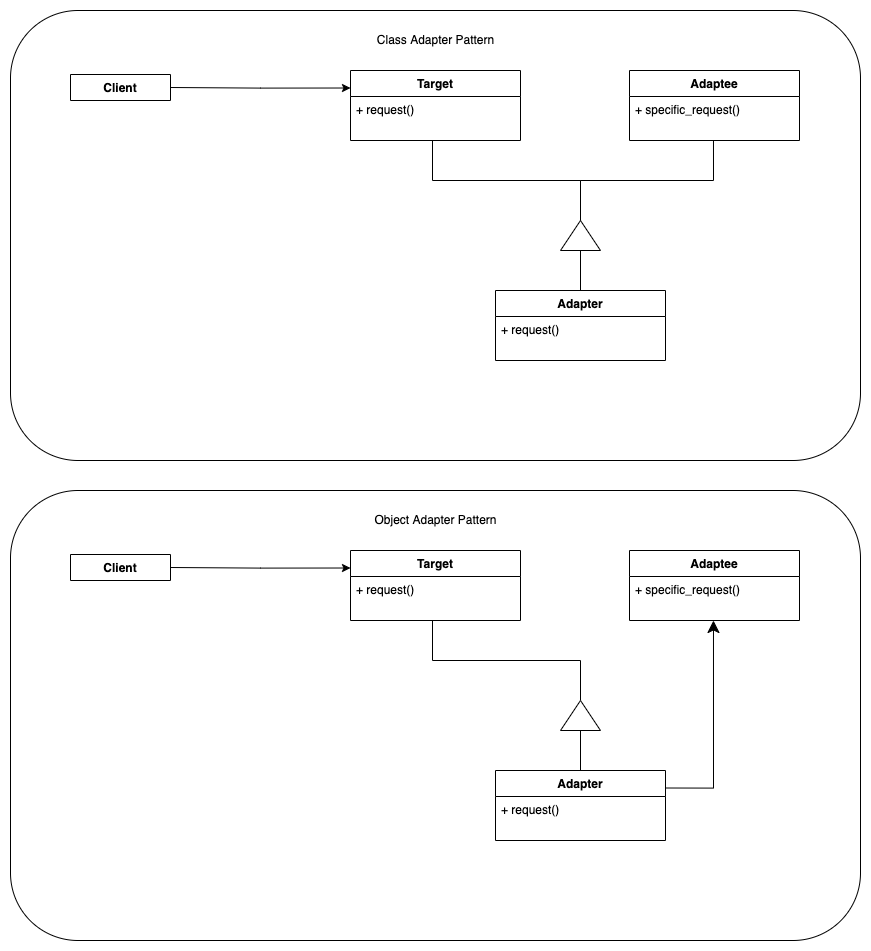

The diagram above was exported from draw.io. Its source (the exported page's mxGraphModel, read from the mxfile embedded in the PNG):
<mxGraphModel dx="2596" dy="1618" grid="1" gridSize="10" guides="1" tooltips="1" connect="1" arrows="1" fold="1" page="1" pageScale="1" pageWidth="850" pageHeight="1100" math="0" shadow="0">
  <root>
    <mxCell id="0" />
    <mxCell id="1" parent="0" />
    <mxCell id="2" value="" style="rounded=1;whiteSpace=wrap;html=1;" vertex="1" parent="1">
      <mxGeometry x="100" y="80" width="850" height="450" as="geometry" />
    </mxCell>
    <mxCell id="3" value="Client" style="swimlane;fontStyle=1;align=center;verticalAlign=top;childLayout=stackLayout;horizontal=1;startSize=26;horizontalStack=0;resizeParent=1;resizeParentMax=0;resizeLast=0;collapsible=1;marginBottom=0;" vertex="1" collapsed="1" parent="1">
      <mxGeometry x="160" y="144" width="100" height="26" as="geometry">
        <mxRectangle x="160" y="140" width="170" height="70" as="alternateBounds" />
      </mxGeometry>
    </mxCell>
    <mxCell id="4" style="edgeStyle=orthogonalEdgeStyle;rounded=0;orthogonalLoop=1;jettySize=auto;html=1;startArrow=none;startFill=0;endArrow=none;endFill=0;endSize=10;strokeWidth=1;entryX=0;entryY=0.5;entryDx=0;entryDy=0;" edge="1" source="6" target="15" parent="1">
      <mxGeometry relative="1" as="geometry">
        <mxPoint x="610" y="250" as="targetPoint" />
      </mxGeometry>
    </mxCell>
    <mxCell id="5" value="" style="edgeStyle=orthogonalEdgeStyle;rounded=0;orthogonalLoop=1;jettySize=auto;html=1;endArrow=none;endFill=0;" edge="1" source="6" target="15" parent="1">
      <mxGeometry relative="1" as="geometry" />
    </mxCell>
    <mxCell id="6" value="Adapter" style="swimlane;fontStyle=1;align=center;verticalAlign=top;childLayout=stackLayout;horizontal=1;startSize=26;horizontalStack=0;resizeParent=1;resizeParentMax=0;resizeLast=0;collapsible=1;marginBottom=0;" vertex="1" parent="1">
      <mxGeometry x="585" y="360" width="170" height="70" as="geometry">
        <mxRectangle x="130" y="110" width="100" height="26" as="alternateBounds" />
      </mxGeometry>
    </mxCell>
    <mxCell id="7" value="+ request()" style="text;strokeColor=none;fillColor=none;align=left;verticalAlign=top;spacingLeft=4;spacingRight=4;overflow=hidden;rotatable=0;points=[[0,0.5],[1,0.5]];portConstraint=eastwest;" vertex="1" parent="6">
      <mxGeometry y="26" width="170" height="44" as="geometry" />
    </mxCell>
    <mxCell id="8" value="Adaptee" style="swimlane;fontStyle=1;align=center;verticalAlign=top;childLayout=stackLayout;horizontal=1;startSize=26;horizontalStack=0;resizeParent=1;resizeParentMax=0;resizeLast=0;collapsible=1;marginBottom=0;" vertex="1" parent="1">
      <mxGeometry x="719" y="140" width="170" height="70" as="geometry">
        <mxRectangle x="130" y="110" width="100" height="26" as="alternateBounds" />
      </mxGeometry>
    </mxCell>
    <mxCell id="9" value="+ specific_request()" style="text;strokeColor=none;fillColor=none;align=left;verticalAlign=top;spacingLeft=4;spacingRight=4;overflow=hidden;rotatable=0;points=[[0,0.5],[1,0.5]];portConstraint=eastwest;" vertex="1" parent="8">
      <mxGeometry y="26" width="170" height="44" as="geometry" />
    </mxCell>
    <mxCell id="10" style="edgeStyle=orthogonalEdgeStyle;rounded=0;orthogonalLoop=1;jettySize=auto;html=1;exitX=0;exitY=0.25;exitDx=0;exitDy=0;entryX=1;entryY=0.5;entryDx=0;entryDy=0;endArrow=none;endFill=0;strokeWidth=1;endSize=10;startArrow=classic;startFill=1;" edge="1" source="12" target="3" parent="1">
      <mxGeometry relative="1" as="geometry">
        <mxPoint x="600" y="179" as="sourcePoint" />
      </mxGeometry>
    </mxCell>
    <mxCell id="11" value="Class Adapter Pattern" style="text;html=1;align=center;verticalAlign=middle;resizable=0;points=[];autosize=1;strokeColor=none;fillColor=none;" vertex="1" parent="1">
      <mxGeometry x="455" y="95" width="140" height="30" as="geometry" />
    </mxCell>
    <mxCell id="12" value="Target" style="swimlane;fontStyle=1;align=center;verticalAlign=top;childLayout=stackLayout;horizontal=1;startSize=26;horizontalStack=0;resizeParent=1;resizeParentMax=0;resizeLast=0;collapsible=1;marginBottom=0;" vertex="1" parent="1">
      <mxGeometry x="440" y="140" width="170" height="70" as="geometry">
        <mxRectangle x="130" y="110" width="100" height="26" as="alternateBounds" />
      </mxGeometry>
    </mxCell>
    <mxCell id="13" value="+ request()" style="text;strokeColor=none;fillColor=none;align=left;verticalAlign=top;spacingLeft=4;spacingRight=4;overflow=hidden;rotatable=0;points=[[0,0.5],[1,0.5]];portConstraint=eastwest;" vertex="1" parent="12">
      <mxGeometry y="26" width="170" height="44" as="geometry" />
    </mxCell>
    <mxCell id="14" style="edgeStyle=orthogonalEdgeStyle;rounded=0;orthogonalLoop=1;jettySize=auto;html=1;exitX=1;exitY=0.5;exitDx=0;exitDy=0;startArrow=none;startFill=0;endArrow=none;endFill=0;endSize=10;strokeWidth=1;" edge="1" source="15" parent="1">
      <mxGeometry relative="1" as="geometry">
        <mxPoint x="522" y="210" as="targetPoint" />
      </mxGeometry>
    </mxCell>
    <mxCell id="15" value="" style="triangle;whiteSpace=wrap;html=1;direction=north;" vertex="1" parent="1">
      <mxGeometry x="650" y="290" width="40" height="30" as="geometry" />
    </mxCell>
    <mxCell id="16" style="edgeStyle=orthogonalEdgeStyle;rounded=0;orthogonalLoop=1;jettySize=auto;html=1;entryX=0.494;entryY=1;entryDx=0;entryDy=0;entryPerimeter=0;startArrow=none;startFill=0;endArrow=none;endFill=0;endSize=10;strokeWidth=1;exitX=1;exitY=0.5;exitDx=0;exitDy=0;" edge="1" source="15" target="9" parent="1">
      <mxGeometry relative="1" as="geometry">
        <mxPoint x="670" y="280" as="sourcePoint" />
        <mxPoint x="446.94000000000005" y="218.98800000000006" as="targetPoint" />
      </mxGeometry>
    </mxCell>
    <mxCell id="17" value="" style="rounded=1;whiteSpace=wrap;html=1;" vertex="1" parent="1">
      <mxGeometry x="100" y="560" width="850" height="450" as="geometry" />
    </mxCell>
    <mxCell id="18" value="Client" style="swimlane;fontStyle=1;align=center;verticalAlign=top;childLayout=stackLayout;horizontal=1;startSize=26;horizontalStack=0;resizeParent=1;resizeParentMax=0;resizeLast=0;collapsible=1;marginBottom=0;" vertex="1" collapsed="1" parent="1">
      <mxGeometry x="160" y="624" width="100" height="26" as="geometry">
        <mxRectangle x="160" y="140" width="170" height="70" as="alternateBounds" />
      </mxGeometry>
    </mxCell>
    <mxCell id="19" style="edgeStyle=orthogonalEdgeStyle;rounded=0;orthogonalLoop=1;jettySize=auto;html=1;startArrow=none;startFill=0;endArrow=none;endFill=0;endSize=10;strokeWidth=1;entryX=0;entryY=0.5;entryDx=0;entryDy=0;" edge="1" source="21" target="30" parent="1">
      <mxGeometry relative="1" as="geometry">
        <mxPoint x="610" y="730" as="targetPoint" />
      </mxGeometry>
    </mxCell>
    <mxCell id="20" value="" style="edgeStyle=orthogonalEdgeStyle;rounded=0;orthogonalLoop=1;jettySize=auto;html=1;endArrow=none;endFill=0;" edge="1" source="21" target="30" parent="1">
      <mxGeometry relative="1" as="geometry" />
    </mxCell>
    <mxCell id="21" value="Adapter" style="swimlane;fontStyle=1;align=center;verticalAlign=top;childLayout=stackLayout;horizontal=1;startSize=26;horizontalStack=0;resizeParent=1;resizeParentMax=0;resizeLast=0;collapsible=1;marginBottom=0;" vertex="1" parent="1">
      <mxGeometry x="585" y="840" width="170" height="70" as="geometry">
        <mxRectangle x="130" y="110" width="100" height="26" as="alternateBounds" />
      </mxGeometry>
    </mxCell>
    <mxCell id="22" value="+ request()" style="text;strokeColor=none;fillColor=none;align=left;verticalAlign=top;spacingLeft=4;spacingRight=4;overflow=hidden;rotatable=0;points=[[0,0.5],[1,0.5]];portConstraint=eastwest;" vertex="1" parent="21">
      <mxGeometry y="26" width="170" height="44" as="geometry" />
    </mxCell>
    <mxCell id="23" value="Adaptee" style="swimlane;fontStyle=1;align=center;verticalAlign=top;childLayout=stackLayout;horizontal=1;startSize=26;horizontalStack=0;resizeParent=1;resizeParentMax=0;resizeLast=0;collapsible=1;marginBottom=0;" vertex="1" parent="1">
      <mxGeometry x="719" y="620" width="170" height="70" as="geometry">
        <mxRectangle x="130" y="110" width="100" height="26" as="alternateBounds" />
      </mxGeometry>
    </mxCell>
    <mxCell id="24" value="+ specific_request()" style="text;strokeColor=none;fillColor=none;align=left;verticalAlign=top;spacingLeft=4;spacingRight=4;overflow=hidden;rotatable=0;points=[[0,0.5],[1,0.5]];portConstraint=eastwest;" vertex="1" parent="23">
      <mxGeometry y="26" width="170" height="44" as="geometry" />
    </mxCell>
    <mxCell id="25" style="edgeStyle=orthogonalEdgeStyle;rounded=0;orthogonalLoop=1;jettySize=auto;html=1;exitX=0;exitY=0.25;exitDx=0;exitDy=0;entryX=1;entryY=0.5;entryDx=0;entryDy=0;endArrow=none;endFill=0;strokeWidth=1;endSize=10;startArrow=classic;startFill=1;" edge="1" source="27" target="18" parent="1">
      <mxGeometry relative="1" as="geometry">
        <mxPoint x="600" y="659" as="sourcePoint" />
      </mxGeometry>
    </mxCell>
    <mxCell id="26" value="Object Adapter Pattern" style="text;html=1;align=center;verticalAlign=middle;resizable=0;points=[];autosize=1;strokeColor=none;fillColor=none;" vertex="1" parent="1">
      <mxGeometry x="455" y="575" width="140" height="30" as="geometry" />
    </mxCell>
    <mxCell id="27" value="Target" style="swimlane;fontStyle=1;align=center;verticalAlign=top;childLayout=stackLayout;horizontal=1;startSize=26;horizontalStack=0;resizeParent=1;resizeParentMax=0;resizeLast=0;collapsible=1;marginBottom=0;" vertex="1" parent="1">
      <mxGeometry x="440" y="620" width="170" height="70" as="geometry">
        <mxRectangle x="130" y="110" width="100" height="26" as="alternateBounds" />
      </mxGeometry>
    </mxCell>
    <mxCell id="28" value="+ request()" style="text;strokeColor=none;fillColor=none;align=left;verticalAlign=top;spacingLeft=4;spacingRight=4;overflow=hidden;rotatable=0;points=[[0,0.5],[1,0.5]];portConstraint=eastwest;" vertex="1" parent="27">
      <mxGeometry y="26" width="170" height="44" as="geometry" />
    </mxCell>
    <mxCell id="29" style="edgeStyle=orthogonalEdgeStyle;rounded=0;orthogonalLoop=1;jettySize=auto;html=1;exitX=1;exitY=0.5;exitDx=0;exitDy=0;startArrow=none;startFill=0;endArrow=none;endFill=0;endSize=10;strokeWidth=1;" edge="1" source="30" parent="1">
      <mxGeometry relative="1" as="geometry">
        <mxPoint x="522" y="690" as="targetPoint" />
      </mxGeometry>
    </mxCell>
    <mxCell id="30" value="" style="triangle;whiteSpace=wrap;html=1;direction=north;" vertex="1" parent="1">
      <mxGeometry x="650" y="770" width="40" height="30" as="geometry" />
    </mxCell>
    <mxCell id="31" style="edgeStyle=orthogonalEdgeStyle;rounded=0;orthogonalLoop=1;jettySize=auto;html=1;exitX=1;exitY=0.25;exitDx=0;exitDy=0;entryX=0.494;entryY=1;entryDx=0;entryDy=0;entryPerimeter=0;startArrow=none;startFill=0;endArrow=classic;endFill=1;endSize=10;strokeWidth=1;" edge="1" source="21" target="24" parent="1">
      <mxGeometry relative="1" as="geometry">
        <mxPoint x="500" y="750" as="sourcePoint" />
        <mxPoint x="446.94000000000005" y="698.988" as="targetPoint" />
      </mxGeometry>
    </mxCell>
  </root>
</mxGraphModel>